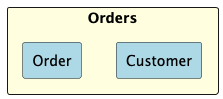

The diagram above was rendered by PlantUML. Its source (embedded in the PNG):
@startuml order_context
rectangle Orders #lightyellow {
    rectangle Order #lightblue
    rectangle Customer #lightblue
}
@enduml